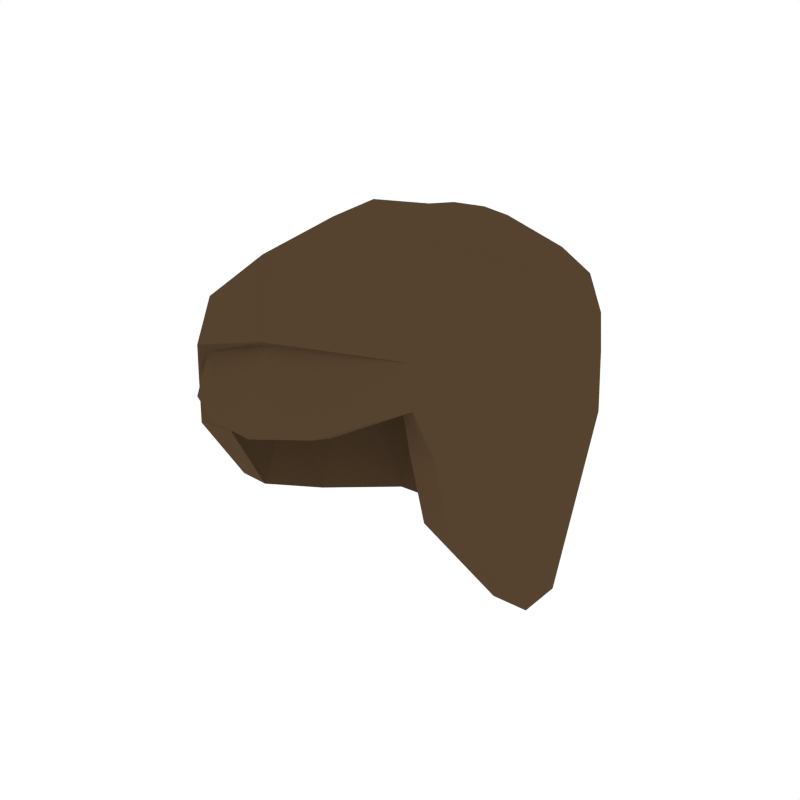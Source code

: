 # Source: Female_Hairstyle_3.blend  (saved by Blender 2.79.0; exported with 4.5.12 LTS)
import bpy
from mathutils import Matrix  # noqa: F401  (used for matrix-valued properties, if any)

bpy.ops.wm.read_factory_settings(use_empty=True)
scene = bpy.context.scene
scene.name = 'Scene'

# ---- collections
col_collection_1 = bpy.data.collections.new('Collection 1'); scene.collection.children.link(col_collection_1)

# ---- materials (node trees are filled in below, after node groups)
mat_hair = bpy.data.materials.new('Hair')
mat_hair.alpha_threshold = 0.0
mat_hair.diffuse_color = (0.09084, 0.05479, 0.02832, 1.0)
mat_hair.roughness = 0.5

# ---- material node trees

# ---- world
world_world = bpy.data.worlds.new('World'); scene.world = world_world
world_world.color = (1.0, 1.0, 1.0)
world_world.use_sun_shadow = False
world_world.sun_shadow_jitter_overblur = 0.0
world_world.cycles.sampling_method = 'NONE'
world_world.cycles.sample_map_resolution = 256

# ---- meshes
me_cylinder_005 = bpy.data.meshes.new('Cylinder.005')
me_cylinder_005.from_pydata([(0.1526, 0.2564, 0.08657), (0.1507, 0.2585, -0.02465), (0.009566, 0.2792, -0.04143), (0.009593, 0.2786, 0.08735), (0.2235, 0.136, 0.09039), (0.1484, 0.171, -0.2614), (0.009664, 0.2644, 0.149), (-0.1342, 0.2565, 0.08659), (0.2287, 0.1345, 0.005657), (0.2128, 0.1335, 0.1459), (0.008543, 0.1901, -0.2617), (0.2265, 0.05502, -0.2373), (-0.1218, 0.2395, 0.1469), (0.1397, 0.2395, 0.1469), (-0.1329, 0.2585, -0.02931), (0.2509, 0.03053, 0.1181), (0.2241, 0.04179, 0.1713), (0.009063, 0.2354, 0.1859), (-0.2058, 0.136, 0.09062), (-0.1899, 0.1334, 0.1424), (0.2597, -0.06418, -0.1874), (0.2616, 0.02155, 0.002797), (0.106, 0.2165, 0.1836), (0.1601, 0.1283, 0.1995), (-0.1327, 0.171, -0.257), (-0.08893, 0.2164, 0.1821), (-0.2288, 0.1345, 0.005377), (0.1864, -0.202, 0.1259), (0.1656, -0.1857, 0.1728), (0.1696, 0.05144, 0.2144), (-0.2292, 0.05499, -0.2362), (-0.03539, 0.1581, 0.2322), (0.008432, 0.1685, 0.2323), (-0.2422, 0.03047, 0.1182), (-0.2072, 0.04163, 0.1709), (-0.1469, 0.1388, 0.192), (0.2213, -0.1757, -0.03687), (0.208, -0.1883, 0.06333), (0.05435, 0.1579, 0.2321), (0.07206, 0.1292, 0.2344), (-0.261, -0.05927, -0.1877), (-0.2616, 0.01678, 0.001994), (0.0052, -0.2449, 0.1676), (0.1295, -0.1396, 0.2289), (0.1023, 0.04826, 0.2525), (-0.05565, 0.1291, 0.233), (0.008391, 0.1141, 0.2449), (-0.1537, -0.2137, 0.1117), (-0.1436, -0.1954, 0.1744), (-0.1623, 0.05125, 0.2123), (0.08704, -0.2576, 0.07883), (0.0009984, -0.2638, 0.1178), (0.008925, -0.2562, 0.177), (0.008335, 0.04123, 0.2617), (-0.2103, -0.1726, -0.03588), (-0.2006, -0.1779, 0.03871), (0.004941, -0.2792, 0.06022), (-0.1447, -0.2044, 0.1009), (0.008449, -0.203, 0.2261), (0.07403, -0.04528, 0.2525), (-0.08568, 0.04804, 0.2523), (-0.1035, -0.1398, 0.2226), (-0.07447, -0.2641, 0.05105), (0.00833, -0.02753, 0.2591), (-0.1888, -0.1749, 0.03757), (-0.1539, -0.2211, 0.04189), (0.008327, -0.08005, 0.2571), (-0.05731, -0.04552, 0.252)], [], [(1, 2, 3, 0), (0, 4, 8, 1), (1, 5, 10, 2), (3, 6, 13, 0), (3, 2, 14, 7), (4, 0, 13, 9), (5, 1, 8, 11), (6, 3, 7, 12), (4, 15, 21, 8), (9, 16, 15, 4), (2, 10, 24, 14), (6, 12, 25, 17), (6, 17, 22, 13), (7, 14, 26, 18), (12, 7, 18, 19), (11, 8, 21, 20), (13, 22, 23, 9), (9, 23, 29, 16), (12, 19, 35, 25), (15, 27, 37, 21), (16, 28, 27, 15), (24, 30, 26, 14), (25, 31, 32, 17), (17, 32, 38, 22), (18, 26, 41, 33), (19, 18, 33, 34), (20, 21, 37, 36), (16, 29, 43, 28), (22, 38, 39, 23), (23, 39, 44, 29), (25, 35, 45, 31), (30, 40, 41, 26), (19, 34, 49, 35), (28, 42, 51, 27), (46, 32, 31), (32, 46, 38), (33, 41, 55, 47), (34, 33, 47, 48), (28, 52, 42), (28, 43, 58, 52), (29, 44, 59, 43), (46, 39, 38), (44, 39, 46, 53), (35, 49, 60, 45), (45, 46, 31), (40, 54, 55, 41), (34, 48, 61, 49), (27, 51, 50), (57, 51, 42), (52, 47, 57, 42), (44, 53, 63, 59), (46, 45, 60, 53), (47, 55, 64, 57), (48, 47, 52), (51, 56, 50), (57, 62, 51), (52, 58, 61, 48), (43, 59, 66, 58), (49, 61, 67, 60), (62, 56, 51), (65, 62, 57), (66, 59, 63), (53, 60, 67, 63), (64, 65, 57), (58, 66, 67, 61), (66, 63, 67)])
_uv = me_cylinder_005.uv_layers.new(name='UVMap')
_uv.uv.foreach_set('vector', [0.5275, 0.573, 0.5275, 0.573, 0.5275, 0.573, 0.5275, 0.573, 0.5275, 0.573, 0.5346, 0.5773, 0.5345, 0.5772, 0.5275, 0.573, 0.5275, 0.573, 0.5284, 0.5726, 0.5285, 0.5718, 0.5275, 0.573, 0.5275, 0.573, 0.5276, 0.5739, 0.5276, 0.5739, 0.5275, 0.573, 0.5275, 0.573, 0.5275, 0.573, 0.5292, 0.5732, 0.5302, 0.5742, 0.5346, 0.5773, 0.5275, 0.573, 0.5276, 0.5739, 0.5346, 0.5778, 0.5284, 0.5726, 0.5275, 0.573, 0.5345, 0.5772, 0.5318, 0.5751, 0.5276, 0.5739, 0.5275, 0.573, 0.5302, 0.5742, 0.5315, 0.5752, 0.5346, 0.5773, 0.5341, 0.5776, 0.5341, 0.577, 0.5345, 0.5772, 0.5346, 0.5778, 0.5351, 0.5787, 0.5341, 0.5776, 0.5346, 0.5773, 0.5275, 0.573, 0.5285, 0.5718, 0.5286, 0.5718, 0.5292, 0.5732, 0.5276, 0.5739, 0.5315, 0.5752, 0.533, 0.5762, 0.533, 0.5771, 0.5276, 0.5739, 0.533, 0.5771, 0.5303, 0.5755, 0.5276, 0.5739, 0.5302, 0.5742, 0.5292, 0.5732, 0.5304, 0.5742, 0.5316, 0.5747, 0.5315, 0.5752, 0.5302, 0.5742, 0.5316, 0.5747, 0.5327, 0.5753, 0.5318, 0.5751, 0.5345, 0.5772, 0.5341, 0.577, 0.5332, 0.5765, 0.5276, 0.5739, 0.5303, 0.5755, 0.5347, 0.5781, 0.5346, 0.5778, 0.5346, 0.5778, 0.5347, 0.5781, 0.5356, 0.5791, 0.5351, 0.5787, 0.5315, 0.5752, 0.5327, 0.5753, 0.5339, 0.5762, 0.533, 0.5762, 0.5341, 0.5776, 0.5355, 0.573, 0.5332, 0.5768, 0.5341, 0.577, 0.5351, 0.5787, 0.5359, 0.574, 0.5355, 0.573, 0.5341, 0.5776, 0.5286, 0.5718, 0.5294, 0.5736, 0.5304, 0.5742, 0.5292, 0.5732, 0.533, 0.5762, 0.5362, 0.5785, 0.536, 0.5786, 0.533, 0.5771, 0.533, 0.5771, 0.536, 0.5786, 0.5358, 0.5787, 0.5303, 0.5755, 0.5316, 0.5747, 0.5304, 0.5742, 0.5312, 0.5744, 0.5326, 0.5747, 0.5327, 0.5753, 0.5316, 0.5747, 0.5326, 0.5747, 0.5338, 0.5752, 0.5332, 0.5765, 0.5341, 0.577, 0.5332, 0.5768, 0.5332, 0.5763, 0.5351, 0.5787, 0.5356, 0.5791, 0.5367, 0.5769, 0.5359, 0.574, 0.5303, 0.5755, 0.5358, 0.5787, 0.5357, 0.5778, 0.5347, 0.5781, 0.5347, 0.5781, 0.5357, 0.5778, 0.5361, 0.5787, 0.5356, 0.5791, 0.533, 0.5762, 0.5339, 0.5762, 0.5356, 0.5782, 0.5362, 0.5785, 0.5294, 0.5736, 0.5297, 0.5744, 0.5312, 0.5744, 0.5304, 0.5742, 0.5327, 0.5753, 0.5338, 0.5752, 0.5349, 0.5763, 0.5339, 0.5762, 0.5359, 0.574, 0.5366, 0.5711, 0.5363, 0.5711, 0.5355, 0.573, 0.5361, 0.5786, 0.536, 0.5786, 0.5362, 0.5785, 0.536, 0.5786, 0.5361, 0.5786, 0.5358, 0.5787, 0.5326, 0.5747, 0.5312, 0.5744, 0.5328, 0.5736, 0.5367, 0.5719, 0.5338, 0.5752, 0.5326, 0.5747, 0.5367, 0.5719, 0.537, 0.5718, 0.5359, 0.574, 0.5369, 0.5714, 0.5366, 0.5711, 0.5359, 0.574, 0.5367, 0.5769, 0.5371, 0.5712, 0.5369, 0.5714, 0.5356, 0.5791, 0.5361, 0.5787, 0.537, 0.5791, 0.5367, 0.5769, 0.5361, 0.5786, 0.5357, 0.5778, 0.5358, 0.5787, 0.5361, 0.5787, 0.5357, 0.5778, 0.5361, 0.5786, 0.5369, 0.5785, 0.5339, 0.5762, 0.5349, 0.5763, 0.5369, 0.5785, 0.5356, 0.5782, 0.5356, 0.5782, 0.5361, 0.5786, 0.5362, 0.5785, 0.5297, 0.5744, 0.5293, 0.575, 0.5328, 0.5736, 0.5312, 0.5744, 0.5338, 0.5752, 0.537, 0.5718, 0.5371, 0.5717, 0.5349, 0.5763, 0.5355, 0.573, 0.5363, 0.5711, 0.536, 0.571, 0.536, 0.5719, 0.5363, 0.5711, 0.5366, 0.5711, 0.5369, 0.5714, 0.5367, 0.5719, 0.536, 0.5719, 0.5366, 0.5711, 0.5361, 0.5787, 0.5369, 0.5785, 0.5369, 0.5788, 0.537, 0.5791, 0.5361, 0.5786, 0.5356, 0.5782, 0.5369, 0.5785, 0.5369, 0.5785, 0.5367, 0.5719, 0.5328, 0.5736, 0.5358, 0.5723, 0.536, 0.5719, 0.537, 0.5718, 0.5367, 0.5719, 0.5369, 0.5714, 0.5363, 0.5711, 0.536, 0.5709, 0.536, 0.571, 0.536, 0.5719, 0.5359, 0.5717, 0.5363, 0.5711, 0.5369, 0.5714, 0.5371, 0.5712, 0.5371, 0.5717, 0.537, 0.5718, 0.5367, 0.5769, 0.537, 0.5791, 0.537, 0.5791, 0.5371, 0.5712, 0.5349, 0.5763, 0.5371, 0.5717, 0.5369, 0.5785, 0.5369, 0.5785, 0.5359, 0.5717, 0.536, 0.5709, 0.5363, 0.5711, 0.5358, 0.5721, 0.5359, 0.5717, 0.536, 0.5719, 0.537, 0.5791, 0.537, 0.5791, 0.5369, 0.5788, 0.5369, 0.5785, 0.5369, 0.5785, 0.5369, 0.5785, 0.5369, 0.5788, 0.5358, 0.5723, 0.5358, 0.5721, 0.536, 0.5719, 0.5371, 0.5712, 0.537, 0.5791, 0.5369, 0.5785, 0.5371, 0.5717, 0.537, 0.5791, 0.5369, 0.5788, 0.5369, 0.5785])
me_cylinder_005.materials.append(mat_hair)
me_cylinder_005.use_remesh_preserve_volume = False
me_cylinder_005.use_remesh_preserve_attributes = False
me_cylinder_005.use_mirror_vertex_groups = False
me_cylinder_005.use_paint_bone_selection = False
me_cylinder_005.use_paint_mask_vertex = True
me_cylinder_005.update()

# ---- objects
ob_female_hairstyle_3 = bpy.data.objects.new('Female_Hairstyle_3', me_cylinder_005)

# ---- transforms, parenting, visibility, modifiers, constraints
ob_female_hairstyle_3.location = (0.0, 0.0, 0.0)
ob_female_hairstyle_3.lineart.crease_threshold = 0.0
_m = ob_female_hairstyle_3.modifiers.new('Solidify', 'SOLIDIFY')
_m.thickness = 0.048
_m.nonmanifold_thickness_mode = 'FIXED'
_m.nonmanifold_merge_threshold = 0.0003

# ---- collection membership
col_collection_1.objects.link(ob_female_hairstyle_3)

# ---- scene / render settings (as saved in the file)
scene.frame_start = 1; scene.frame_end = 250; scene.frame_set(0)
scene.render.engine = 'CYCLES'
scene.render.resolution_x = 1000
scene.render.resolution_y = 1000
scene.render.dither_intensity = 0.0
scene.cycles.samples = 200
scene.cycles.sampling_pattern = 'TABULATED_SOBOL'
scene.cycles.light_sampling_threshold = 0.0
scene.cycles.use_adaptive_sampling = False
scene.cycles.use_light_tree = False
scene.cycles.caustics_reflective = False
scene.cycles.caustics_refractive = False
scene.cycles.blur_glossy = 0.0
scene.cycles.max_bounces = 2
scene.cycles.pixel_filter_type = 'GAUSSIAN'
scene.cycles.sample_clamp_indirect = 0.0
scene.view_settings.view_transform = 'Standard'
bpy.context.view_layer.update()

# ---- added for rendering (the .blend has no active camera): camera
cam_auto = bpy.data.cameras.new('AutoCamera')
cam_auto.lens = 50.0
cam_auto.sensor_width = 36.0
cam_auto.clip_end = 1000.0
ob_auto_camera = bpy.data.objects.new('AutoCamera', cam_auto)
scene.collection.objects.link(ob_auto_camera)
ob_auto_camera.location = (0.8578, -1.02936, 0.68624)
ob_auto_camera.rotation_euler = (1.09748, -7.21219e-08, 0.694738)
scene.camera = ob_auto_camera
bpy.context.view_layer.update()
